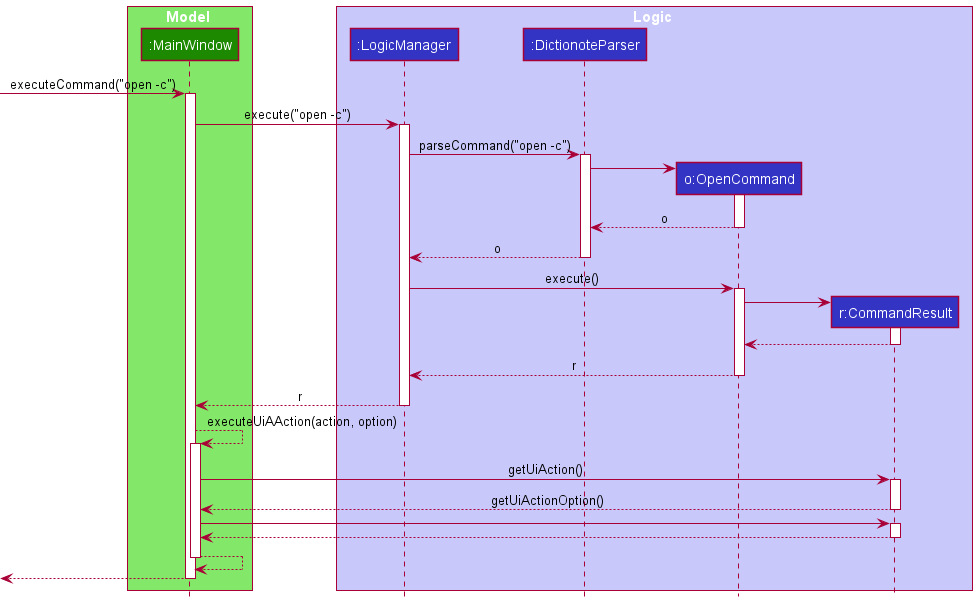

The diagram above was rendered by PlantUML. Its source (embedded in the PNG):
@startuml
!include style.puml

box Model UI_COLOR_T1
participant ":MainWindow" as MainWindow UI_COLOR
end box

box Logic LOGIC_COLOR_T1
participant ":LogicManager" as LogicManager LOGIC_COLOR
participant ":DictionoteParser" as DictionoteParser LOGIC_COLOR
participant "o:OpenCommand" as OpenCommand LOGIC_COLOR
participant "r:CommandResult" as CommandResult LOGIC_COLOR
end box

[-> MainWindow : executeCommand("open -c")
activate MainWindow


MainWindow-> LogicManager : execute("open -c")
activate LogicManager

LogicManager -> DictionoteParser : parseCommand("open -c")
activate DictionoteParser

create OpenCommand
DictionoteParser -> OpenCommand
activate OpenCommand

OpenCommand --> DictionoteParser : o
deactivate OpenCommand

DictionoteParser --> LogicManager : o
deactivate DictionoteParser

LogicManager -> OpenCommand : execute()
activate OpenCommand


create CommandResult
OpenCommand -> CommandResult
activate CommandResult

CommandResult --> OpenCommand
deactivate CommandResult

OpenCommand --> LogicManager : r
deactivate OpenCommand

LogicManager --> MainWindow : r
deactivate LogicManager


MainWindow --> MainWindow : executeUiAAction(action, option)
activate MainWindow


MainWindow -> CommandResult : getUiAction()
activate CommandResult

CommandResult --> MainWindow : getUiActionOption()
deactivate CommandResult


MainWindow -> CommandResult
activate CommandResult

CommandResult --> MainWindow
deactivate CommandResult


MainWindow --> MainWindow
deactivate MainWindow

[<--MainWindow
deactivate MainWindow
@enduml